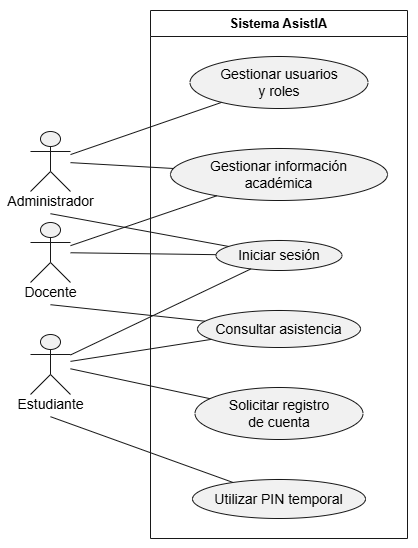

The diagram above was exported from draw.io. Its source (the exported page's mxGraphModel, read from the mxfile embedded in the PNG):
<mxGraphModel dx="1030" dy="562" grid="1" gridSize="10" guides="1" tooltips="1" connect="1" arrows="1" fold="1" page="1" pageScale="1" pageWidth="827" pageHeight="1169" background="light-dark(#FFFFFF,#121212)" math="0" shadow="0">
  <root>
    <mxCell id="0" />
    <mxCell id="1" parent="0" />
    <UserObject label="" plantUmlData="{&#10;  &quot;data&quot;: &quot;\n@startuml\nleft to right direction\nskinparam packageStyle rectangle\nskinparam shadowing false\nskinparam actorStyle stickman\n\nactor \&quot;Administrador\&quot; as Admin\nactor \&quot;Docente\&quot; as Doc\nactor \&quot;Estudiante\&quot; as Est\n\nrectangle \&quot;Sistema AsistIA\&quot; {\n  usecase \&quot;Iniciar sesión\&quot; as UC1\n  usecase \&quot;Solicitar registro\\nde cuenta\&quot; as UC2\n  usecase \&quot;Gestionar usuarios\\ny roles\&quot; as UC3\n  usecase \&quot;Gestionar información\\nacadémica\&quot; as UC4\n  usecase \&quot;Consultar asistencia\&quot; as UC5\n  usecase \&quot;Utilizar PIN temporal\&quot; as UC6\n}\n\nAdmin -- UC1\nAdmin -- UC3\nAdmin -- UC4\n\nDoc -- UC1\nDoc -- UC4\nDoc -- UC5\n\nEst -- UC1\nEst -- UC2\nEst -- UC5\nEst -- UC6\n\n@enduml\n&quot;,&#10;  &quot;config&quot;: null&#10;}" id="gD4GOMGiS--Gws6G_n8i-1">
      <mxCell connectable="0" parent="1" style="group;transparentBounds=1;editIcon=1;lockedGroup=0;groupPadding=10;" vertex="1">
        <mxGeometry as="geometry" />
      </mxCell>
    </UserObject>
    <UserObject label="Sistema AsistIA" plantUmlId="rect_0" plantUmlBaseStyle="swimlane;collapsible=0;startSize=26;fillColor=none;strokeColor=#181818;fontColor=#000000;fontSize=13;fontStyle=1;whiteSpace=wrap;shadow=0;" plantUmlBaseValue="Sistema AsistIA" id="gD4GOMGiS--Gws6G_n8i-2">
      <mxCell parent="gD4GOMGiS--Gws6G_n8i-1" style="swimlane;collapsible=0;startSize=26;fillColor=none;strokeColor=#181818;fontColor=#000000;fontSize=13;fontStyle=1;whiteSpace=wrap;shadow=0;" vertex="1">
        <mxGeometry height="528" width="257" x="150" y="30" as="geometry" />
      </mxCell>
    </UserObject>
    <UserObject label="Gestionar usuarios&lt;br&gt;y roles" plantUmlId="uc_1" plantUmlBaseStyle="ellipse;html=1;fillColor=#F1F1F1;strokeColor=#181818;whiteSpace=wrap;fontColor=#000000;fontSize=14;shadow=0;" plantUmlBaseValue="Gestionar usuarios&lt;br&gt;y roles" id="gD4GOMGiS--Gws6G_n8i-3">
      <mxCell parent="gD4GOMGiS--Gws6G_n8i-2" style="ellipse;html=1;fillColor=#F1F1F1;strokeColor=#181818;whiteSpace=wrap;fontColor=#000000;fontSize=14;shadow=0;" vertex="1">
        <mxGeometry height="52" width="178" x="39.5" y="46" as="geometry" />
      </mxCell>
    </UserObject>
    <UserObject label="Gestionar información&lt;br&gt;académica" plantUmlId="uc_2" plantUmlBaseStyle="ellipse;html=1;fillColor=#F1F1F1;strokeColor=#181818;whiteSpace=wrap;fontColor=#000000;fontSize=14;shadow=0;" plantUmlBaseValue="Gestionar información&lt;br&gt;académica" id="gD4GOMGiS--Gws6G_n8i-4">
      <mxCell parent="gD4GOMGiS--Gws6G_n8i-2" style="ellipse;html=1;fillColor=#F1F1F1;strokeColor=#181818;whiteSpace=wrap;fontColor=#000000;fontSize=14;shadow=0;" vertex="1">
        <mxGeometry height="52" width="217" x="20" y="138" as="geometry" />
      </mxCell>
    </UserObject>
    <UserObject label="Iniciar sesión" plantUmlId="uc_3" plantUmlBaseStyle="ellipse;html=1;fillColor=#F1F1F1;strokeColor=#181818;whiteSpace=wrap;fontColor=#000000;fontSize=14;shadow=0;" plantUmlBaseValue="Iniciar sesión" id="gD4GOMGiS--Gws6G_n8i-5">
      <mxCell parent="gD4GOMGiS--Gws6G_n8i-2" style="ellipse;html=1;fillColor=#F1F1F1;strokeColor=#181818;whiteSpace=wrap;fontColor=#000000;fontSize=14;shadow=0;" vertex="1">
        <mxGeometry height="30" width="126" x="65.5" y="230" as="geometry" />
      </mxCell>
    </UserObject>
    <UserObject label="Consultar asistencia" plantUmlId="uc_4" plantUmlBaseStyle="ellipse;html=1;fillColor=#F1F1F1;strokeColor=#181818;whiteSpace=wrap;fontColor=#000000;fontSize=14;shadow=0;" plantUmlBaseValue="Consultar asistencia" id="gD4GOMGiS--Gws6G_n8i-6">
      <mxCell parent="gD4GOMGiS--Gws6G_n8i-2" style="ellipse;html=1;fillColor=#F1F1F1;strokeColor=#181818;whiteSpace=wrap;fontColor=#000000;fontSize=14;shadow=0;" vertex="1">
        <mxGeometry height="37" width="163" x="47" y="300" as="geometry" />
      </mxCell>
    </UserObject>
    <UserObject label="Solicitar registro&lt;br&gt;de cuenta" plantUmlId="uc_5" plantUmlBaseStyle="ellipse;html=1;fillColor=#F1F1F1;strokeColor=#181818;whiteSpace=wrap;fontColor=#000000;fontSize=14;shadow=0;" plantUmlBaseValue="Solicitar registro&lt;br&gt;de cuenta" id="gD4GOMGiS--Gws6G_n8i-7">
      <mxCell parent="gD4GOMGiS--Gws6G_n8i-2" style="ellipse;html=1;fillColor=#F1F1F1;strokeColor=#181818;whiteSpace=wrap;fontColor=#000000;fontSize=14;shadow=0;" vertex="1">
        <mxGeometry height="52" width="168" x="44.5" y="377" as="geometry" />
      </mxCell>
    </UserObject>
    <UserObject label="Utilizar PIN temporal" plantUmlId="uc_6" plantUmlBaseStyle="ellipse;html=1;fillColor=#F1F1F1;strokeColor=#181818;whiteSpace=wrap;fontColor=#000000;fontSize=14;shadow=0;" plantUmlBaseValue="Utilizar PIN temporal" id="gD4GOMGiS--Gws6G_n8i-8">
      <mxCell parent="gD4GOMGiS--Gws6G_n8i-2" style="ellipse;html=1;fillColor=#F1F1F1;strokeColor=#181818;whiteSpace=wrap;fontColor=#000000;fontSize=14;shadow=0;" vertex="1">
        <mxGeometry height="39" width="173" x="42" y="469" as="geometry" />
      </mxCell>
    </UserObject>
    <UserObject label="" plantUmlId="actor_7" plantUmlBaseStyle="shape=umlActor;html=1;fillColor=#F1F1F1;strokeColor=#181818;fontColor=#000000;fontSize=14;shadow=0;" plantUmlBaseValue="" id="gD4GOMGiS--Gws6G_n8i-9">
      <mxCell parent="gD4GOMGiS--Gws6G_n8i-1" style="shape=umlActor;html=1;fillColor=#F1F1F1;strokeColor=#181818;fontColor=#000000;fontSize=14;shadow=0;" vertex="1">
        <mxGeometry height="60" width="40" x="30" y="151" as="geometry" />
      </mxCell>
    </UserObject>
    <UserObject label="Administrador" plantUmlId="actorlbl_8" plantUmlBaseStyle="text;html=1;align=center;verticalAlign=middle;spacingBottom=1;fontColor=#000000;fontSize=14;part=1;" plantUmlBaseValue="Administrador" id="gD4GOMGiS--Gws6G_n8i-10">
      <mxCell parent="gD4GOMGiS--Gws6G_n8i-9" style="text;html=1;align=center;verticalAlign=middle;spacingBottom=1;fontColor=#000000;fontSize=14;part=1;" vertex="1">
        <mxGeometry height="17" width="101" x="-30.5" y="62" as="geometry" />
      </mxCell>
    </UserObject>
    <UserObject label="" plantUmlId="actor_9" plantUmlBaseStyle="shape=umlActor;html=1;fillColor=#F1F1F1;strokeColor=#181818;fontColor=#000000;fontSize=14;shadow=0;" plantUmlBaseValue="" id="gD4GOMGiS--Gws6G_n8i-11">
      <mxCell parent="gD4GOMGiS--Gws6G_n8i-1" style="shape=umlActor;html=1;fillColor=#F1F1F1;strokeColor=#181818;fontColor=#000000;fontSize=14;shadow=0;" vertex="1">
        <mxGeometry height="60" width="40" x="30" y="242" as="geometry" />
      </mxCell>
    </UserObject>
    <UserObject label="Docente" plantUmlId="actorlbl_10" plantUmlBaseStyle="text;html=1;align=center;verticalAlign=middle;spacingBottom=1;fontColor=#000000;fontSize=14;part=1;" plantUmlBaseValue="Docente" id="gD4GOMGiS--Gws6G_n8i-12">
      <mxCell parent="gD4GOMGiS--Gws6G_n8i-11" style="text;html=1;align=center;verticalAlign=middle;spacingBottom=1;fontColor=#000000;fontSize=14;part=1;" vertex="1">
        <mxGeometry height="17" width="64" x="-12" y="62" as="geometry" />
      </mxCell>
    </UserObject>
    <UserObject label="" plantUmlId="actor_11" plantUmlBaseStyle="shape=umlActor;html=1;fillColor=#F1F1F1;strokeColor=#181818;fontColor=#000000;fontSize=14;shadow=0;" plantUmlBaseValue="" id="gD4GOMGiS--Gws6G_n8i-13">
      <mxCell parent="gD4GOMGiS--Gws6G_n8i-1" style="shape=umlActor;html=1;fillColor=#F1F1F1;strokeColor=#181818;fontColor=#000000;fontSize=14;shadow=0;" vertex="1">
        <mxGeometry height="60" width="40" x="30" y="354" as="geometry" />
      </mxCell>
    </UserObject>
    <UserObject label="Estudiante" plantUmlId="actorlbl_12" plantUmlBaseStyle="text;html=1;align=center;verticalAlign=middle;spacingBottom=1;fontColor=#000000;fontSize=14;part=1;" plantUmlBaseValue="Estudiante" id="gD4GOMGiS--Gws6G_n8i-14">
      <mxCell parent="gD4GOMGiS--Gws6G_n8i-13" style="text;html=1;align=center;verticalAlign=middle;spacingBottom=1;fontColor=#000000;fontSize=14;part=1;" vertex="1">
        <mxGeometry height="17" width="79" x="-19.5" y="62" as="geometry" />
      </mxCell>
    </UserObject>
    <UserObject label="" plantUmlId="rel_13" plantUmlBaseStyle="endArrow=none;strokeColor=#181818;fontColor=#000000;fontSize=13;edgeStyle=none;rounded=0;html=1;exitX=0.5;exitY=1.37;exitPerimeter=0;curved=0;endSize=6;sourcePerimeterSpacing=0;targetPerimeterSpacing=0;" plantUmlBaseValue="" id="gD4GOMGiS--Gws6G_n8i-15">
      <mxCell edge="1" parent="gD4GOMGiS--Gws6G_n8i-1" source="gD4GOMGiS--Gws6G_n8i-9" style="endArrow=none;strokeColor=#181818;fontColor=#000000;fontSize=13;edgeStyle=none;rounded=0;html=1;exitX=0.5;exitY=1.37;exitPerimeter=0;curved=0;endSize=6;sourcePerimeterSpacing=0;targetPerimeterSpacing=0;" target="gD4GOMGiS--Gws6G_n8i-5">
        <mxGeometry relative="1" as="geometry" />
      </mxCell>
    </UserObject>
    <UserObject label="" plantUmlId="rel_14" plantUmlBaseStyle="endArrow=none;strokeColor=#181818;fontColor=#000000;fontSize=13;edgeStyle=none;rounded=0;html=1;curved=0;endSize=6;sourcePerimeterSpacing=0;targetPerimeterSpacing=0;" plantUmlBaseValue="" id="gD4GOMGiS--Gws6G_n8i-16">
      <mxCell edge="1" parent="gD4GOMGiS--Gws6G_n8i-1" source="gD4GOMGiS--Gws6G_n8i-9" style="endArrow=none;strokeColor=#181818;fontColor=#000000;fontSize=13;edgeStyle=none;rounded=0;html=1;curved=0;endSize=6;sourcePerimeterSpacing=0;targetPerimeterSpacing=0;" target="gD4GOMGiS--Gws6G_n8i-3">
        <mxGeometry relative="1" as="geometry" />
      </mxCell>
    </UserObject>
    <UserObject label="" plantUmlId="rel_15" plantUmlBaseStyle="endArrow=none;strokeColor=#181818;fontColor=#000000;fontSize=13;edgeStyle=none;rounded=0;html=1;curved=0;endSize=6;sourcePerimeterSpacing=0;targetPerimeterSpacing=0;" plantUmlBaseValue="" id="gD4GOMGiS--Gws6G_n8i-17">
      <mxCell edge="1" parent="gD4GOMGiS--Gws6G_n8i-1" source="gD4GOMGiS--Gws6G_n8i-9" style="endArrow=none;strokeColor=#181818;fontColor=#000000;fontSize=13;edgeStyle=none;rounded=0;html=1;curved=0;endSize=6;sourcePerimeterSpacing=0;targetPerimeterSpacing=0;" target="gD4GOMGiS--Gws6G_n8i-4">
        <mxGeometry relative="1" as="geometry" />
      </mxCell>
    </UserObject>
    <UserObject label="" plantUmlId="rel_16" plantUmlBaseStyle="endArrow=none;strokeColor=#181818;fontColor=#000000;fontSize=13;edgeStyle=none;rounded=0;html=1;curved=0;endSize=6;sourcePerimeterSpacing=0;targetPerimeterSpacing=0;" plantUmlBaseValue="" id="gD4GOMGiS--Gws6G_n8i-18">
      <mxCell edge="1" parent="gD4GOMGiS--Gws6G_n8i-1" source="gD4GOMGiS--Gws6G_n8i-11" style="endArrow=none;strokeColor=#181818;fontColor=#000000;fontSize=13;edgeStyle=none;rounded=0;html=1;curved=0;endSize=6;sourcePerimeterSpacing=0;targetPerimeterSpacing=0;" target="gD4GOMGiS--Gws6G_n8i-5">
        <mxGeometry relative="1" as="geometry" />
      </mxCell>
    </UserObject>
    <UserObject label="" plantUmlId="rel_17" plantUmlBaseStyle="endArrow=none;strokeColor=#181818;fontColor=#000000;fontSize=13;edgeStyle=none;rounded=0;html=1;curved=0;endSize=6;sourcePerimeterSpacing=0;targetPerimeterSpacing=0;" plantUmlBaseValue="" id="gD4GOMGiS--Gws6G_n8i-19">
      <mxCell edge="1" parent="gD4GOMGiS--Gws6G_n8i-1" source="gD4GOMGiS--Gws6G_n8i-11" style="endArrow=none;strokeColor=#181818;fontColor=#000000;fontSize=13;edgeStyle=none;rounded=0;html=1;curved=0;endSize=6;sourcePerimeterSpacing=0;targetPerimeterSpacing=0;" target="gD4GOMGiS--Gws6G_n8i-4">
        <mxGeometry relative="1" as="geometry" />
      </mxCell>
    </UserObject>
    <UserObject label="" plantUmlId="rel_18" plantUmlBaseStyle="endArrow=none;strokeColor=#181818;fontColor=#000000;fontSize=13;edgeStyle=none;rounded=0;html=1;exitX=0.5;exitY=1.37;exitPerimeter=0;curved=0;endSize=6;sourcePerimeterSpacing=0;targetPerimeterSpacing=0;" plantUmlBaseValue="" id="gD4GOMGiS--Gws6G_n8i-20">
      <mxCell edge="1" parent="gD4GOMGiS--Gws6G_n8i-1" source="gD4GOMGiS--Gws6G_n8i-11" style="endArrow=none;strokeColor=#181818;fontColor=#000000;fontSize=13;edgeStyle=none;rounded=0;html=1;exitX=0.5;exitY=1.37;exitPerimeter=0;curved=0;endSize=6;sourcePerimeterSpacing=0;targetPerimeterSpacing=0;" target="gD4GOMGiS--Gws6G_n8i-6">
        <mxGeometry relative="1" as="geometry" />
      </mxCell>
    </UserObject>
    <UserObject label="" plantUmlId="rel_19" plantUmlBaseStyle="endArrow=none;strokeColor=#181818;fontColor=#000000;fontSize=13;edgeStyle=none;rounded=0;html=1;curved=0;endSize=6;sourcePerimeterSpacing=0;targetPerimeterSpacing=0;" plantUmlBaseValue="" id="gD4GOMGiS--Gws6G_n8i-21">
      <mxCell edge="1" parent="gD4GOMGiS--Gws6G_n8i-1" source="gD4GOMGiS--Gws6G_n8i-13" style="endArrow=none;strokeColor=#181818;fontColor=#000000;fontSize=13;edgeStyle=none;rounded=0;html=1;curved=0;endSize=6;sourcePerimeterSpacing=0;targetPerimeterSpacing=0;" target="gD4GOMGiS--Gws6G_n8i-5">
        <mxGeometry relative="1" as="geometry" />
      </mxCell>
    </UserObject>
    <UserObject label="" plantUmlId="rel_20" plantUmlBaseStyle="endArrow=none;strokeColor=#181818;fontColor=#000000;fontSize=13;edgeStyle=none;rounded=0;html=1;curved=0;endSize=6;sourcePerimeterSpacing=0;targetPerimeterSpacing=0;" plantUmlBaseValue="" id="gD4GOMGiS--Gws6G_n8i-22">
      <mxCell edge="1" parent="gD4GOMGiS--Gws6G_n8i-1" source="gD4GOMGiS--Gws6G_n8i-13" style="endArrow=none;strokeColor=#181818;fontColor=#000000;fontSize=13;edgeStyle=none;rounded=0;html=1;curved=0;endSize=6;sourcePerimeterSpacing=0;targetPerimeterSpacing=0;" target="gD4GOMGiS--Gws6G_n8i-7">
        <mxGeometry relative="1" as="geometry" />
      </mxCell>
    </UserObject>
    <UserObject label="" plantUmlId="rel_21" plantUmlBaseStyle="endArrow=none;strokeColor=#181818;fontColor=#000000;fontSize=13;edgeStyle=none;rounded=0;html=1;curved=0;endSize=6;sourcePerimeterSpacing=0;targetPerimeterSpacing=0;" plantUmlBaseValue="" id="gD4GOMGiS--Gws6G_n8i-23">
      <mxCell edge="1" parent="gD4GOMGiS--Gws6G_n8i-1" source="gD4GOMGiS--Gws6G_n8i-13" style="endArrow=none;strokeColor=#181818;fontColor=#000000;fontSize=13;edgeStyle=none;rounded=0;html=1;curved=0;endSize=6;sourcePerimeterSpacing=0;targetPerimeterSpacing=0;" target="gD4GOMGiS--Gws6G_n8i-6">
        <mxGeometry relative="1" as="geometry" />
      </mxCell>
    </UserObject>
    <UserObject label="" plantUmlId="rel_22" plantUmlBaseStyle="endArrow=none;strokeColor=#181818;fontColor=#000000;fontSize=13;edgeStyle=none;rounded=0;html=1;exitX=0.5;exitY=1.37;exitPerimeter=0;curved=0;endSize=6;sourcePerimeterSpacing=0;targetPerimeterSpacing=0;" plantUmlBaseValue="" id="gD4GOMGiS--Gws6G_n8i-24">
      <mxCell edge="1" parent="gD4GOMGiS--Gws6G_n8i-1" source="gD4GOMGiS--Gws6G_n8i-13" style="endArrow=none;strokeColor=#181818;fontColor=#000000;fontSize=13;edgeStyle=none;rounded=0;html=1;exitX=0.5;exitY=1.37;exitPerimeter=0;curved=0;endSize=6;sourcePerimeterSpacing=0;targetPerimeterSpacing=0;" target="gD4GOMGiS--Gws6G_n8i-8">
        <mxGeometry relative="1" as="geometry" />
      </mxCell>
    </UserObject>
  </root>
</mxGraphModel>